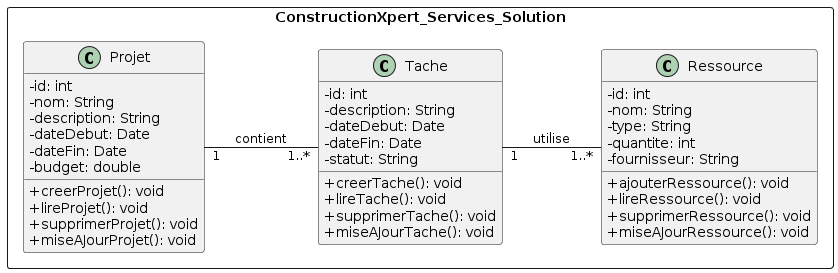

The diagram above was rendered by PlantUML. Its source (embedded in the PNG):
@startuml
skinparam classAttributeIconSize 0
left to right direction
rectangle ConstructionXpert_Services_Solution {
class Projet {
    -id: int
    -nom: String
    -description: String
    -dateDebut: Date
    -dateFin: Date
    -budget: double
    +creerProjet(): void
    +lireProjet(): void
    +supprimerProjet(): void
    +miseAJourProjet(): void
}
class Tache {
    -id: int
    -description: String
    -dateDebut: Date
    -dateFin: Date
    -statut: String
    +creerTache(): void
    +lireTache(): void
    +supprimerTache(): void
    +miseAJourTache(): void
}
class Ressource {
    -id: int
    -nom: String
    -type: String
    -quantite: int
    -fournisseur: String
    +ajouterRessource(): void
    +lireRessource(): void
    +supprimerRessource(): void
    +miseAJourRessource(): void
}
}
Projet "1" -- "1..*" Tache: contient
Tache "1" -- "1..*" Ressource : utilise
@enduml